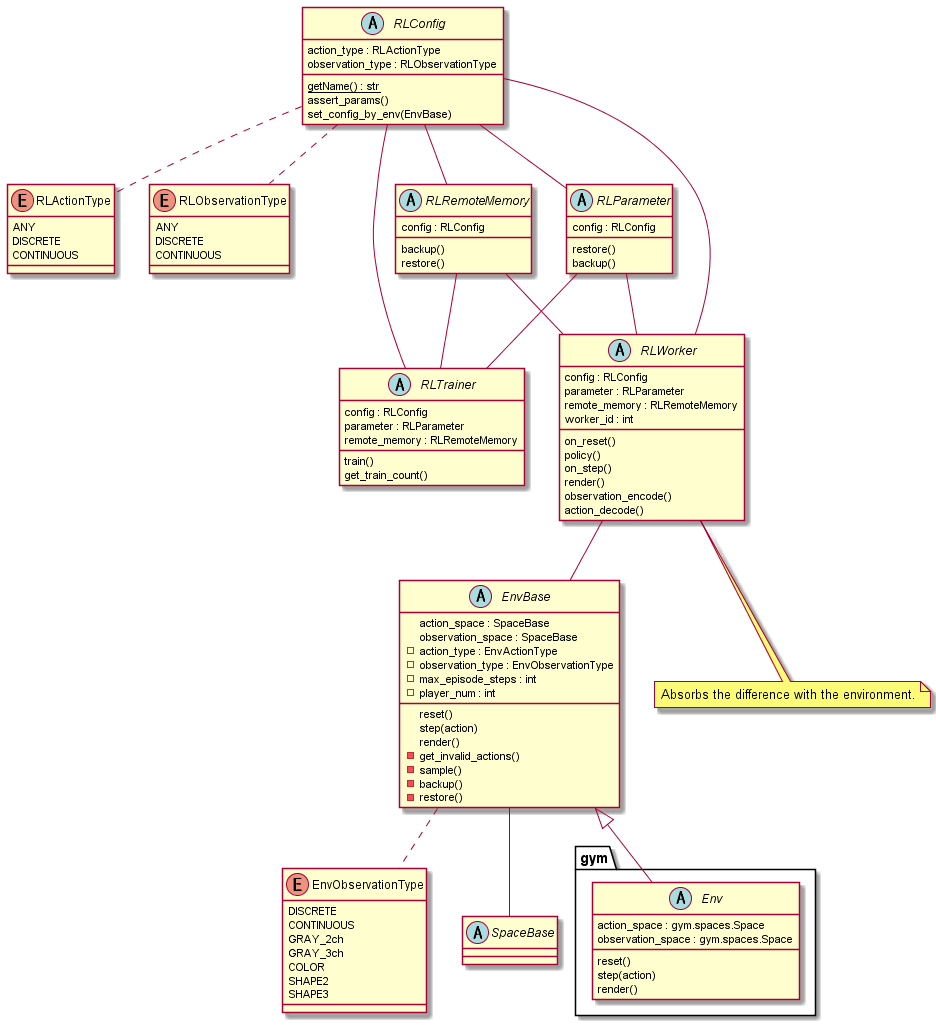

The diagram above was rendered by PlantUML. Its source (embedded in the PNG):
@startuml class

abstract gym.Env {
    action_space : gym.spaces.Space
    observation_space : gym.spaces.Space
    reset()
    step(action)
    render()
}


enum RLActionType {
    ANY
    DISCRETE
    CONTINUOUS
}

enum RLObservationType {
    ANY
    DISCRETE
    CONTINUOUS
}

enum EnvObservationType {
    DISCRETE
    CONTINUOUS
    GRAY_2ch
    GRAY_3ch
    COLOR
    SHAPE2
    SHAPE3
}

abstract EnvBase {
    action_space : SpaceBase
    observation_space : SpaceBase
    reset()
    step(action)
    render()
    - action_type : EnvActionType
    - observation_type : EnvObservationType
    - max_episode_steps : int
    - player_num : int
    - get_invalid_actions()
    - sample()
    - backup()
    - restore()
} 

abstract SpaceBase {

}

abstract RLConfig {
    {static} getName() : str
    action_type : RLActionType
    observation_type : RLObservationType
    assert_params()
    set_config_by_env(EnvBase)
}

abstract RLRemoteMemory {
    config : RLConfig
    backup()
    restore()
}

abstract RLParameter {
    config : RLConfig
    restore()
    backup()
}

abstract RLTrainer {
    config : RLConfig
    parameter : RLParameter
    remote_memory : RLRemoteMemory
    train()
    get_train_count()
}

abstract RLWorker {
    config : RLConfig
    parameter : RLParameter
    remote_memory : RLRemoteMemory
    worker_id : int
    on_reset()
    policy()
    on_step()
    render()
    observation_encode()
    action_decode()
}

RLConfig .. RLActionType
RLConfig .. RLObservationType


EnvBase <|-- gym.Env
EnvBase .. EnvObservationType
EnvBase -- SpaceBase

RLWorker -- EnvBase

note "Absorbs the difference with the environment." as RLWorkerMemo
RLWorker .. RLWorkerMemo

RLConfig -- RLWorker
RLConfig -- RLTrainer
RLConfig -- RLParameter
RLConfig -- RLRemoteMemory
RLParameter -- RLWorker
RLParameter -- RLTrainer
RLRemoteMemory -- RLWorker
RLRemoteMemory -- RLTrainer


@enduml